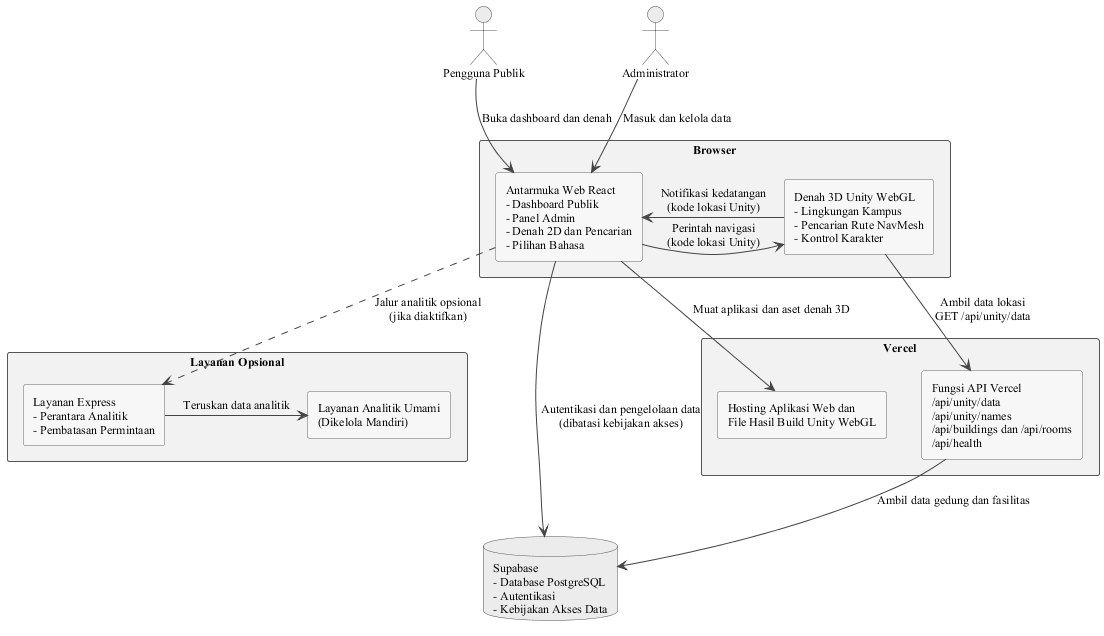

The diagram above was rendered by PlantUML. Its source (embedded in the PNG):
@startuml gambar-2-09-arsitektur-sistem
' Arsitektur Integrasi Dashboard Web, Supabase, dan Unity WebGL
' Menggantikan arsitektur lama (BuildingDataReceiver/BuildingClickHandler - deprecated)

skinparam backgroundColor #FFFFFF
skinparam shadowing false
skinparam defaultFontName "Times New Roman"
skinparam defaultFontSize 12
skinparam ArrowColor #444444
skinparam componentStyle rectangle
skinparam rectangle {
  BackgroundColor #F2F2F2
  BorderColor #555555
}
skinparam component {
  BackgroundColor #F7F7F7
  BorderColor #666666
}
skinparam database {
  BackgroundColor #ECECEC
  BorderColor #555555
}
skinparam actor {
  BackgroundColor #ECECEC
  BorderColor #555555
}


actor "Pengguna Publik" as User
actor "Administrator" as Admin

rectangle "Browser" as Browser {
  component "Antarmuka Web React\n- Dashboard Publik\n- Panel Admin\n- Denah 2D dan Pencarian\n- Pilihan Bahasa" as React
  component "Denah 3D Unity WebGL\n- Lingkungan Kampus\n- Pencarian Rute NavMesh\n- Kontrol Karakter" as UnityCanvas
  React -right-> UnityCanvas : Perintah navigasi\n(kode lokasi Unity)
  UnityCanvas -left-> React : Notifikasi kedatangan\n(kode lokasi Unity)
}

rectangle "Vercel" as Vercel {
  component "Hosting Aplikasi Web dan\nFile Hasil Build Unity WebGL" as Static
  component "Fungsi API Vercel\n/api/unity/data\n/api/unity/names\n/api/buildings dan /api/rooms\n/api/health" as Serverless
}

rectangle "Layanan Opsional" as OptionalServices {
  component "Layanan Express\n- Perantara Analitik\n- Pembatasan Permintaan" as Express
  component "Layanan Analitik Umami\n(Dikelola Mandiri)" as Umami
  Express -right-> Umami : Teruskan data analitik
}

database "Supabase\n- Database PostgreSQL\n- Autentikasi\n- Kebijakan Akses Data" as Supabase

' Alur pengguna
User --> React : Buka dashboard dan denah
Admin --> React : Masuk dan kelola data

' Frontend ke layanan
React --> Static : Muat aplikasi dan aset denah 3D
React --> Supabase : Autentikasi dan pengelolaan data\n(dibatasi kebijakan akses)

' Unity menarik data sendiri (runtime)
UnityCanvas --> Serverless : Ambil data lokasi\nGET /api/unity/data

' Serverless ke database
Serverless --> Supabase : Ambil data gedung dan fasilitas

' Jalur analitik alternatif, bukan dependensi UI aktif
React ..> Express : Jalur analitik opsional\n(jika diaktifkan)

@enduml